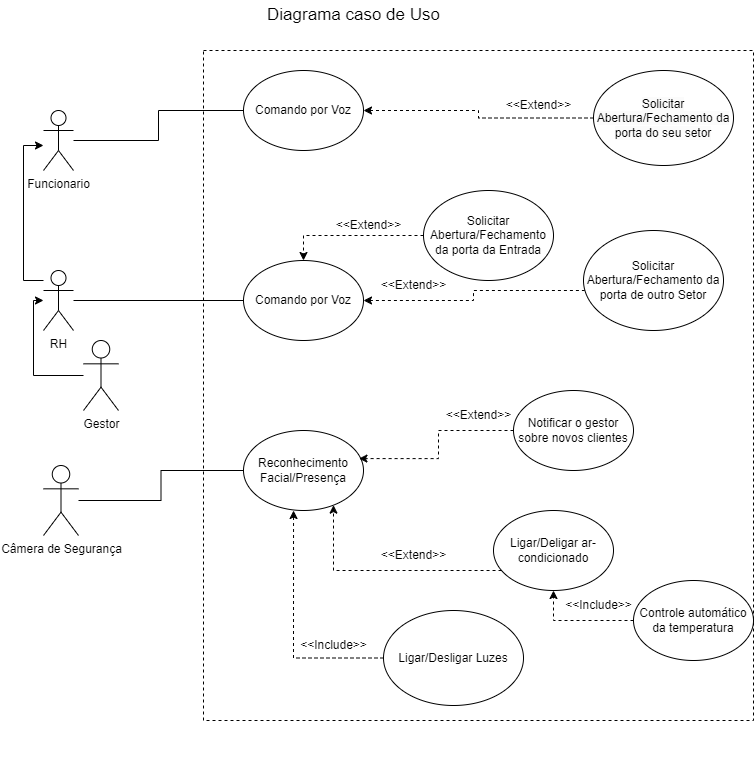

The diagram above was exported from draw.io. Its source (the exported page's mxGraphModel, read from the mxfile embedded in the PNG):
<mxGraphModel dx="1432" dy="746" grid="1" gridSize="10" guides="1" tooltips="1" connect="1" arrows="1" fold="1" page="1" pageScale="1" pageWidth="827" pageHeight="1169" math="0" shadow="0">
  <root>
    <mxCell id="0" />
    <mxCell id="1" parent="0" />
    <mxCell id="3LWJwnKKez8VpibHCRH3-5" style="rounded=0;orthogonalLoop=1;jettySize=auto;html=1;edgeStyle=orthogonalEdgeStyle;endArrow=none;endFill=0;" parent="1" source="3LWJwnKKez8VpibHCRH3-1" target="3LWJwnKKez8VpibHCRH3-4" edge="1">
      <mxGeometry relative="1" as="geometry" />
    </mxCell>
    <mxCell id="3LWJwnKKez8VpibHCRH3-1" value="Funcionario" style="shape=umlActor;verticalLabelPosition=bottom;verticalAlign=top;html=1;outlineConnect=0;" parent="1" vertex="1">
      <mxGeometry x="80" y="160" width="30" height="60" as="geometry" />
    </mxCell>
    <mxCell id="3LWJwnKKez8VpibHCRH3-4" value="Comando por Voz" style="ellipse;whiteSpace=wrap;html=1;" parent="1" vertex="1">
      <mxGeometry x="280" y="120" width="120" height="80" as="geometry" />
    </mxCell>
    <mxCell id="3LWJwnKKez8VpibHCRH3-8" style="edgeStyle=orthogonalEdgeStyle;rounded=0;orthogonalLoop=1;jettySize=auto;html=1;endArrow=none;endFill=0;" parent="1" source="3LWJwnKKez8VpibHCRH3-6" target="3LWJwnKKez8VpibHCRH3-7" edge="1">
      <mxGeometry relative="1" as="geometry" />
    </mxCell>
    <mxCell id="3LWJwnKKez8VpibHCRH3-18" style="edgeStyle=orthogonalEdgeStyle;rounded=0;orthogonalLoop=1;jettySize=auto;html=1;" parent="1" source="3LWJwnKKez8VpibHCRH3-6" target="3LWJwnKKez8VpibHCRH3-1" edge="1">
      <mxGeometry relative="1" as="geometry">
        <Array as="points">
          <mxPoint x="60" y="330" />
          <mxPoint x="60" y="195" />
        </Array>
      </mxGeometry>
    </mxCell>
    <mxCell id="3LWJwnKKez8VpibHCRH3-6" value="RH" style="shape=umlActor;verticalLabelPosition=bottom;verticalAlign=top;html=1;outlineConnect=0;" parent="1" vertex="1">
      <mxGeometry x="80" y="320" width="30" height="60" as="geometry" />
    </mxCell>
    <mxCell id="3LWJwnKKez8VpibHCRH3-7" value="Comando por Voz" style="ellipse;whiteSpace=wrap;html=1;" parent="1" vertex="1">
      <mxGeometry x="280" y="310" width="120" height="80" as="geometry" />
    </mxCell>
    <mxCell id="3LWJwnKKez8VpibHCRH3-21" style="edgeStyle=orthogonalEdgeStyle;rounded=0;orthogonalLoop=1;jettySize=auto;html=1;entryX=0.5;entryY=0;entryDx=0;entryDy=0;dashed=1;" parent="1" source="3LWJwnKKez8VpibHCRH3-9" target="3LWJwnKKez8VpibHCRH3-7" edge="1">
      <mxGeometry relative="1" as="geometry" />
    </mxCell>
    <mxCell id="3LWJwnKKez8VpibHCRH3-9" value="Solicitar Abertura/Fechamento da porta da Entrada" style="ellipse;whiteSpace=wrap;html=1;" parent="1" vertex="1">
      <mxGeometry x="460" y="240" width="130" height="90" as="geometry" />
    </mxCell>
    <mxCell id="3LWJwnKKez8VpibHCRH3-27" style="edgeStyle=orthogonalEdgeStyle;rounded=0;orthogonalLoop=1;jettySize=auto;html=1;dashed=1;" parent="1" source="3LWJwnKKez8VpibHCRH3-11" target="3LWJwnKKez8VpibHCRH3-7" edge="1">
      <mxGeometry relative="1" as="geometry">
        <Array as="points">
          <mxPoint x="510" y="340" />
          <mxPoint x="510" y="350" />
        </Array>
      </mxGeometry>
    </mxCell>
    <mxCell id="3LWJwnKKez8VpibHCRH3-11" value="Solicitar Abertura/Fechamento da porta de outro Setor" style="ellipse;whiteSpace=wrap;html=1;" parent="1" vertex="1">
      <mxGeometry x="620" y="280" width="140" height="100" as="geometry" />
    </mxCell>
    <mxCell id="3LWJwnKKez8VpibHCRH3-20" style="edgeStyle=orthogonalEdgeStyle;rounded=0;orthogonalLoop=1;jettySize=auto;html=1;dashed=1;" parent="1" source="3LWJwnKKez8VpibHCRH3-13" target="3LWJwnKKez8VpibHCRH3-4" edge="1">
      <mxGeometry relative="1" as="geometry" />
    </mxCell>
    <mxCell id="3LWJwnKKez8VpibHCRH3-13" value="&lt;br&gt;&lt;span style=&quot;color: rgb(0, 0, 0); font-family: Helvetica; font-size: 12px; font-style: normal; font-variant-ligatures: normal; font-variant-caps: normal; font-weight: 400; letter-spacing: normal; orphans: 2; text-align: center; text-indent: 0px; text-transform: none; widows: 2; word-spacing: 0px; -webkit-text-stroke-width: 0px; white-space: normal; background-color: rgb(251, 251, 251); text-decoration-thickness: initial; text-decoration-style: initial; text-decoration-color: initial; display: inline !important; float: none;&quot;&gt;Solicitar Abertura/Fechamento da porta do seu setor&lt;/span&gt;&lt;div&gt;&lt;br&gt;&lt;/div&gt;" style="ellipse;whiteSpace=wrap;html=1;" parent="1" vertex="1">
      <mxGeometry x="630" y="120" width="140" height="95" as="geometry" />
    </mxCell>
    <mxCell id="B_IUQAR4v_qq_qhKBF6T-8" style="edgeStyle=orthogonalEdgeStyle;rounded=0;orthogonalLoop=1;jettySize=auto;html=1;" parent="1" source="3LWJwnKKez8VpibHCRH3-15" target="3LWJwnKKez8VpibHCRH3-6" edge="1">
      <mxGeometry relative="1" as="geometry">
        <Array as="points">
          <mxPoint x="70" y="425" />
          <mxPoint x="70" y="350" />
        </Array>
      </mxGeometry>
    </mxCell>
    <mxCell id="3LWJwnKKez8VpibHCRH3-15" value="Gestor" style="shape=umlActor;verticalLabelPosition=bottom;verticalAlign=top;html=1;outlineConnect=0;" parent="1" vertex="1">
      <mxGeometry x="120" y="390" width="35" height="70" as="geometry" />
    </mxCell>
    <mxCell id="3LWJwnKKez8VpibHCRH3-36" style="edgeStyle=orthogonalEdgeStyle;rounded=0;orthogonalLoop=1;jettySize=auto;html=1;endArrow=none;endFill=0;" parent="1" source="3LWJwnKKez8VpibHCRH3-23" target="3LWJwnKKez8VpibHCRH3-25" edge="1">
      <mxGeometry relative="1" as="geometry" />
    </mxCell>
    <mxCell id="3LWJwnKKez8VpibHCRH3-23" value="Câmera de Segurança" style="shape=umlActor;verticalLabelPosition=bottom;verticalAlign=top;html=1;outlineConnect=0;" parent="1" vertex="1">
      <mxGeometry x="80" y="515" width="35" height="70" as="geometry" />
    </mxCell>
    <mxCell id="3LWJwnKKez8VpibHCRH3-25" value="Reconhecimento Facial/Presença" style="ellipse;whiteSpace=wrap;html=1;" parent="1" vertex="1">
      <mxGeometry x="280" y="480" width="120" height="80" as="geometry" />
    </mxCell>
    <mxCell id="3LWJwnKKez8VpibHCRH3-26" value="Notificar o gestor sobre novos clientes" style="ellipse;whiteSpace=wrap;html=1;" parent="1" vertex="1">
      <mxGeometry x="550" y="440" width="120" height="80" as="geometry" />
    </mxCell>
    <mxCell id="3LWJwnKKez8VpibHCRH3-33" style="edgeStyle=orthogonalEdgeStyle;rounded=0;orthogonalLoop=1;jettySize=auto;html=1;dashed=1;" parent="1" source="3LWJwnKKez8VpibHCRH3-31" target="3LWJwnKKez8VpibHCRH3-25" edge="1">
      <mxGeometry relative="1" as="geometry">
        <Array as="points">
          <mxPoint x="370" y="620" />
        </Array>
      </mxGeometry>
    </mxCell>
    <mxCell id="3LWJwnKKez8VpibHCRH3-31" value="Ligar/Deligar ar-condicionado" style="ellipse;whiteSpace=wrap;html=1;" parent="1" vertex="1">
      <mxGeometry x="530" y="560" width="120" height="80" as="geometry" />
    </mxCell>
    <mxCell id="3LWJwnKKez8VpibHCRH3-35" style="edgeStyle=orthogonalEdgeStyle;rounded=0;orthogonalLoop=1;jettySize=auto;html=1;entryX=0.962;entryY=0.351;entryDx=0;entryDy=0;entryPerimeter=0;dashed=1;" parent="1" source="3LWJwnKKez8VpibHCRH3-26" target="3LWJwnKKez8VpibHCRH3-25" edge="1">
      <mxGeometry relative="1" as="geometry" />
    </mxCell>
    <mxCell id="3LWJwnKKez8VpibHCRH3-42" style="edgeStyle=orthogonalEdgeStyle;rounded=0;orthogonalLoop=1;jettySize=auto;html=1;entryX=0.5;entryY=1;entryDx=0;entryDy=0;dashed=1;" parent="1" source="3LWJwnKKez8VpibHCRH3-41" target="3LWJwnKKez8VpibHCRH3-31" edge="1">
      <mxGeometry relative="1" as="geometry" />
    </mxCell>
    <mxCell id="3LWJwnKKez8VpibHCRH3-41" value="Controle automático da temperatura" style="ellipse;whiteSpace=wrap;html=1;" parent="1" vertex="1">
      <mxGeometry x="670" y="630" width="120" height="80" as="geometry" />
    </mxCell>
    <mxCell id="3LWJwnKKez8VpibHCRH3-69" value="Ligar/Desligar Luzes" style="ellipse;whiteSpace=wrap;html=1;" parent="1" vertex="1">
      <mxGeometry x="420" y="660" width="140" height="95" as="geometry" />
    </mxCell>
    <mxCell id="3LWJwnKKez8VpibHCRH3-70" style="edgeStyle=orthogonalEdgeStyle;rounded=0;orthogonalLoop=1;jettySize=auto;html=1;entryX=0.417;entryY=1;entryDx=0;entryDy=0;entryPerimeter=0;dashed=1;" parent="1" source="3LWJwnKKez8VpibHCRH3-69" target="3LWJwnKKez8VpibHCRH3-25" edge="1">
      <mxGeometry relative="1" as="geometry" />
    </mxCell>
    <mxCell id="B_IUQAR4v_qq_qhKBF6T-3" style="edgeStyle=orthogonalEdgeStyle;rounded=0;orthogonalLoop=1;jettySize=auto;html=1;exitX=0.5;exitY=1;exitDx=0;exitDy=0;" parent="1" edge="1">
      <mxGeometry relative="1" as="geometry">
        <mxPoint x="530" y="800" as="sourcePoint" />
        <mxPoint x="530" y="800" as="targetPoint" />
      </mxGeometry>
    </mxCell>
    <mxCell id="B_IUQAR4v_qq_qhKBF6T-13" value="&amp;lt;&amp;lt;Extend&amp;gt;&amp;gt;" style="text;html=1;align=center;verticalAlign=middle;resizable=0;points=[];autosize=1;strokeColor=none;fillColor=none;" parent="1" vertex="1">
      <mxGeometry x="405" y="590" width="90" height="30" as="geometry" />
    </mxCell>
    <mxCell id="B_IUQAR4v_qq_qhKBF6T-15" value="&amp;lt;&amp;lt;Include&amp;gt;&amp;gt;" style="text;html=1;align=center;verticalAlign=middle;resizable=0;points=[];autosize=1;strokeColor=none;fillColor=none;" parent="1" vertex="1">
      <mxGeometry x="325" y="680" width="90" height="30" as="geometry" />
    </mxCell>
    <mxCell id="B_IUQAR4v_qq_qhKBF6T-20" value="&amp;lt;&amp;lt;Include&amp;gt;&amp;gt;" style="text;html=1;align=center;verticalAlign=middle;resizable=0;points=[];autosize=1;strokeColor=none;fillColor=none;" parent="1" vertex="1">
      <mxGeometry x="590" y="640" width="90" height="30" as="geometry" />
    </mxCell>
    <mxCell id="B_IUQAR4v_qq_qhKBF6T-21" value="&amp;lt;&amp;lt;Extend&amp;gt;&amp;gt;" style="text;html=1;align=center;verticalAlign=middle;resizable=0;points=[];autosize=1;strokeColor=none;fillColor=none;" parent="1" vertex="1">
      <mxGeometry x="470" y="450" width="90" height="30" as="geometry" />
    </mxCell>
    <mxCell id="B_IUQAR4v_qq_qhKBF6T-22" value="&amp;lt;&amp;lt;Extend&amp;gt;&amp;gt;" style="text;html=1;align=center;verticalAlign=middle;resizable=0;points=[];autosize=1;strokeColor=none;fillColor=none;" parent="1" vertex="1">
      <mxGeometry x="405" y="320" width="90" height="30" as="geometry" />
    </mxCell>
    <mxCell id="B_IUQAR4v_qq_qhKBF6T-23" value="&amp;lt;&amp;lt;Extend&amp;gt;&amp;gt;" style="text;html=1;align=center;verticalAlign=middle;resizable=0;points=[];autosize=1;strokeColor=none;fillColor=none;" parent="1" vertex="1">
      <mxGeometry x="360" y="260" width="90" height="30" as="geometry" />
    </mxCell>
    <mxCell id="B_IUQAR4v_qq_qhKBF6T-25" value="&amp;lt;&amp;lt;Extend&amp;gt;&amp;gt;" style="text;html=1;align=center;verticalAlign=middle;resizable=0;points=[];autosize=1;strokeColor=none;fillColor=none;" parent="1" vertex="1">
      <mxGeometry x="530" y="140" width="90" height="30" as="geometry" />
    </mxCell>
    <mxCell id="B_IUQAR4v_qq_qhKBF6T-26" value="" style="rounded=0;whiteSpace=wrap;html=1;fillColor=none;dashed=1;" parent="1" vertex="1">
      <mxGeometry x="240" y="100" width="550" height="670" as="geometry" />
    </mxCell>
    <mxCell id="B_IUQAR4v_qq_qhKBF6T-27" value="&lt;font style=&quot;font-size: 17px;&quot;&gt;Diagrama caso de Uso&lt;/font&gt;" style="text;html=1;align=center;verticalAlign=middle;resizable=0;points=[];autosize=1;strokeColor=none;fillColor=none;" parent="1" vertex="1">
      <mxGeometry x="290" y="50" width="200" height="30" as="geometry" />
    </mxCell>
  </root>
</mxGraphModel>